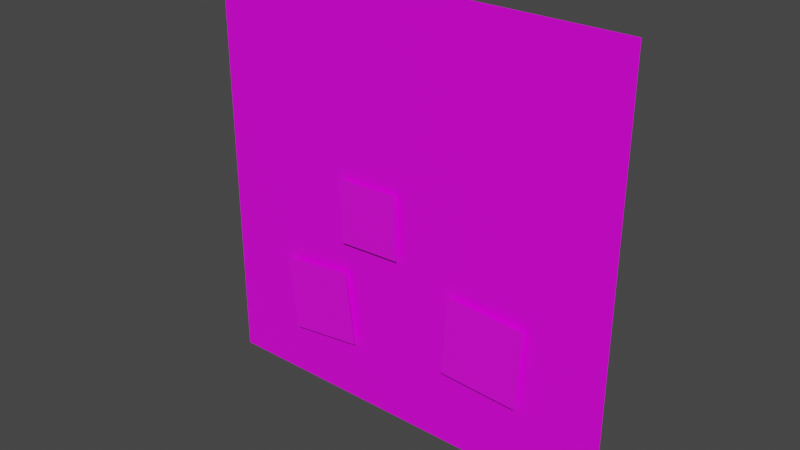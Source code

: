 # Source: fe_grass_model_sizeguide.rw4.blend  (saved by Blender 4.5.90; exported with 4.5.12 LTS)
import bpy
from mathutils import Matrix  # noqa: F401  (used for matrix-valued properties, if any)

bpy.ops.wm.read_factory_settings(use_empty=True)
scene = bpy.context.scene
scene.name = 'Scene'

# ---- collections
col_collection = bpy.data.collections.new('Collection'); scene.collection.children.link(col_collection)

# ---- images (referenced by path relative to the original .blend; pixels are not part of the script)
import os
ASSET_DIR = os.environ.get("B2B_ASSET_DIR", "")  # directory of the original .blend (textures are referenced by path, not embedded)
HERE = os.path.dirname(os.path.abspath(__file__))  # packed textures are extracted next to this script under _unpacked/

def load_image(name, relpath, width, height, colorspace="sRGB"):
    """Load a texture the original file referenced (path relative to the .blend, or extracted next to this script)."""
    p = next((c for c in (os.path.join(HERE, relpath), os.path.join(ASSET_DIR, relpath)) if relpath and os.path.exists(c)), "")
    if p:
        img = bpy.data.images.load(p, check_existing=True)
        img.name = name
    else:  # same state as the original file: an image datablock whose file is absent (Cycles renders it pink)
        img = bpy.data.images.new(name, width, height)
        img.source = "FILE"
        img.filepath = "//" + (relpath or name)
    img.colorspace_settings.name = colorspace
    return img
img_fe_grass_far_model_rw4_dds_001 = load_image('fe_grass_far_model.rw4.dds.001', 'fe_grass_far_model.rw4.dds', 1024, 1024, 'sRGB')
img_fe_editor_sizeguide_fruit__diffuse_rw4_dds = load_image('fe_editor_sizeguide_fruit__diffuse.rw4.dds', 'fe_editor_sizeguide_fruit__diffuse.rw4.dds', 1024, 1024, 'sRGB')

# ---- materials (node trees are filled in below, after node groups)
mat_material = bpy.data.materials.new('Material')
mat_material.alpha_threshold = 0.0
mat_material.use_transparent_shadow = False
mat_material.line_color = (0.0, 0.0, 0.0, 1.0)
mat_material_001 = bpy.data.materials.new('Material.001')

# ---- material node trees
mat_material.use_nodes = True; mat_material.node_tree.nodes.clear()
_N = mat_material.node_tree.nodes; _L = mat_material.node_tree.links
n0 = _N.new('ShaderNodeOutputMaterial'); n0.name = 'Material Output'; n0.location = (300, 300)
n1 = _N.new('ShaderNodeBsdfPrincipled'); n1.name = 'Principled BSDF'; n1.location = (10, 300)
n1.distribution = 'GGX'
n1.subsurface_method = 'RANDOM_WALK_SKIN'
n1.inputs[2].default_value = 0.4
n1.inputs[3].default_value = 1.45
n1.inputs[27].default_value = (0.0, 0.0, 0.0, 1.0)
n1.inputs[28].default_value = 1.0
n2 = _N.new('ShaderNodeTexImage'); n2.name = 'Image Texture'; n2.location = (-280, 275)
n2.image = img_fe_grass_far_model_rw4_dds_001
_L.new(n1.outputs[0], n0.inputs[0])
_L.new(n2.outputs[0], n1.inputs[0])
n0.is_active_output = True
mat_material_001.use_nodes = True; mat_material_001.node_tree.nodes.clear()
_N = mat_material_001.node_tree.nodes; _L = mat_material_001.node_tree.links
n0 = _N.new('ShaderNodeBsdfPrincipled'); n0.name = 'Principled BSDF'; n0.location = (-200, 100)
n1 = _N.new('ShaderNodeOutputMaterial'); n1.name = 'Material Output'; n1.location = (200, 100)
n2 = _N.new('ShaderNodeTexImage'); n2.name = 'Image Texture'; n2.location = (-490, 75)
n2.image = img_fe_editor_sizeguide_fruit__diffuse_rw4_dds
_L.new(n0.outputs[0], n1.inputs[0])
_L.new(n2.outputs[0], n0.inputs[0])
n1.is_active_output = True

# ---- world
world_world = bpy.data.worlds.new('World'); scene.world = world_world
world_world.use_nodes = True; world_world.node_tree.nodes.clear()
_N = world_world.node_tree.nodes; _L = world_world.node_tree.links
n0 = _N.new('ShaderNodeOutputWorld'); n0.name = 'World Output'; n0.location = (300, 300)
n1 = _N.new('ShaderNodeBackground'); n1.name = 'Background'; n1.location = (10, 300)
n1.inputs[0].default_value = (0.05088, 0.05088, 0.05088, 1.0)
_L.new(n1.outputs[0], n0.inputs[0])
n0.is_active_output = True
world_world.color = (0.05088, 0.05088, 0.05088)
world_world.use_sun_shadow = False
world_world.sun_shadow_jitter_overblur = 0.0

# ---- meshes
me_cube_001 = bpy.data.meshes.new('Cube.001')
me_cube_001.from_pydata([(-1.0, -1.192e-07, 2.0), (-1.0, 5.96e-08, -1.192e-07), (1.0, -1.192e-07, 2.0), (1.0, 5.96e-08, -1.192e-07), (-0.6131, -0.0288, 0.2657), (-0.2559, -0.0288, 0.3108), (-0.6583, -0.0288, 0.6228), (-0.3011, -0.0288, 0.668), (0.2385, -0.0304, 0.3784), (0.6181, -0.0304, 0.3599), (0.257, -0.0304, 0.7579), (0.6366, -0.0304, 0.7394), (-0.3168, -0.02432, 0.8128), (-0.01303, -0.02432, 0.8246), (-0.3285, -0.02432, 1.117), (-0.02475, -0.02432, 1.128)], [], [(1, 3, 2, 0), (4, 5, 7, 6), (8, 9, 11, 10), (12, 13, 15, 14)])
me_cube_001.polygons.foreach_set('material_index', [0, 1, 1, 1])
_uv = me_cube_001.uv_layers.new(name='UVMap')
_uv.uv.foreach_set('vector', [0.15, 0.1632, 0.85, 0.1632, 0.85, 0.8612, 0.15, 0.8612, 0.0, 0.0, 1.0, 0.0, 1.0, 1.0, 0.0, 1.0, 0.0, 0.0, 1.0, 0.0, 1.0, 1.0, 0.0, 1.0, 0.0, 0.0, 1.0, 0.0, 1.0, 1.0, 0.0, 1.0])
me_cube_001.materials.append(mat_material)
me_cube_001.materials.append(mat_material_001)
me_cube_001.use_remesh_fix_poles = True
me_cube_001.use_remesh_preserve_attributes = False
me_cube_001.update()

# ---- objects
ob_cube = bpy.data.objects.new('Cube', me_cube_001)

# ---- transforms, parenting, visibility, modifiers, constraints
ob_cube.location = (0.0, 0.0, 0.0)

# ---- collection membership
col_collection.objects.link(ob_cube)

# ---- scene / render settings (as saved in the file)
scene.frame_start = 1; scene.frame_end = 250; scene.frame_set(1)
scene.render.engine = 'BLENDER_EEVEE_NEXT'
scene.cycles.sampling_pattern = 'TABULATED_SOBOL'
scene.cycles.use_light_tree = False
scene.view_settings.view_transform = 'Filmic'
bpy.context.view_layer.update()

# ---- added for rendering (the .blend has no active camera and no usable light): camera, sun
cam_auto = bpy.data.cameras.new('AutoCamera')
cam_auto.lens = 50.0
cam_auto.sensor_width = 36.0
cam_auto.clip_end = 1000.0
ob_auto_camera = bpy.data.objects.new('AutoCamera', cam_auto)
scene.collection.objects.link(ob_auto_camera)
ob_auto_camera.location = (2.61708, -3.1557, 3.09367)
ob_auto_camera.rotation_euler = (1.09748, -7.21219e-08, 0.694738)
scene.camera = ob_auto_camera
light_auto_sun = bpy.data.lights.new('AutoSun', 'SUN')
light_auto_sun.energy = 3.0
light_auto_sun.angle = 0.0523599
ob_auto_sun = bpy.data.objects.new('AutoSun', light_auto_sun)
scene.collection.objects.link(ob_auto_sun)
ob_auto_sun.rotation_euler = (0.872665, 0.174533, 0.523599)
bpy.context.view_layer.update()
